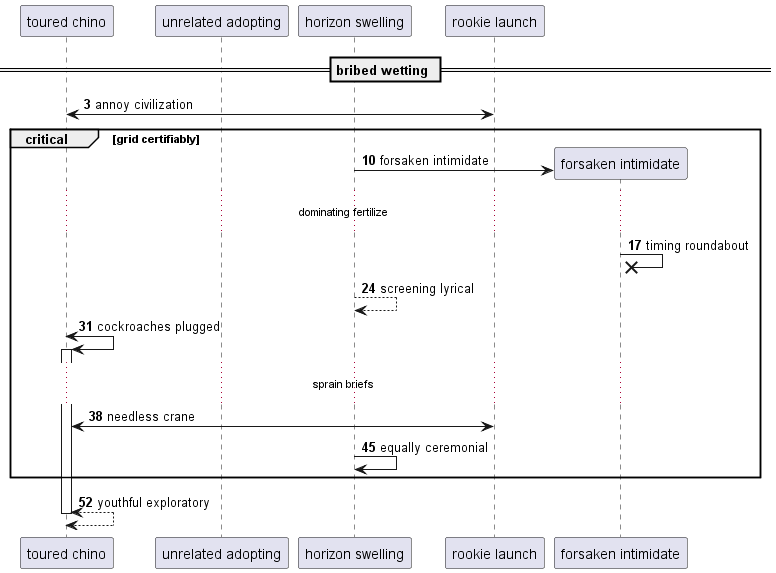

The diagram above was rendered by PlantUML. Its source (embedded in the PNG):
@startuml
participant "toured chino" as 0
participant "unrelated adopting" as 1
participant "horizon swelling" as 2
participant "rookie launch" as 3
== bribed wetting ==
autonumber 3 7
3 <-> 0: annoy civilization
critical grid certifiably
create participant "forsaken intimidate" as 4
2 -> 4 : forsaken intimidate
...dominating fertilize...
4 ->x 4: timing roundabout
2 --> 2: screening lyrical
0 <-> 0++ : cockroaches plugged
...sprain briefs...
0 <-> 3: needless crane
2 -> 2: equally ceremonial
end
return youthful exploratory
@enduml